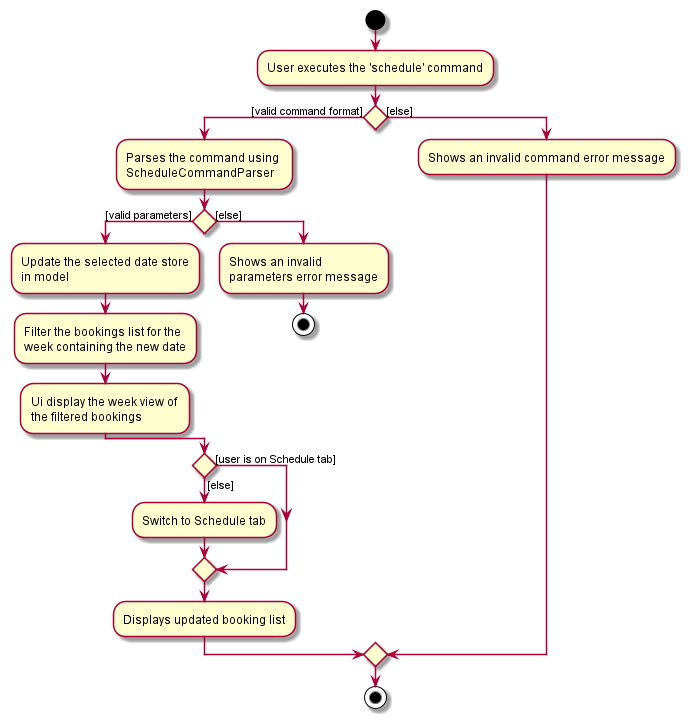

The diagram above was rendered by PlantUML. Its source (embedded in the PNG):
@startuml
start
:User executes the 'schedule' command;

'Since the beta syntax does not support placing the condition outside the
'diamond we place it as the true branch instead.

if () then ([valid command format])
    :Parses the command using \nScheduleCommandParser;
    if () then ([valid parameters])
        :Update the selected date store\nin model;
        :Filter the bookings list for the \nweek containing the new date;
        :Ui display the week view of \nthe filtered bookings;
    else ([else])
        :Shows an invalid \nparameters error message;
        stop
    endif
    if () then ([user is on Schedule tab])
    else ([else])
        :Switch to Schedule tab;
    endif
    :Displays updated booking list;
else ([else])
    :Shows an invalid command error message;
endif
stop
@enduml